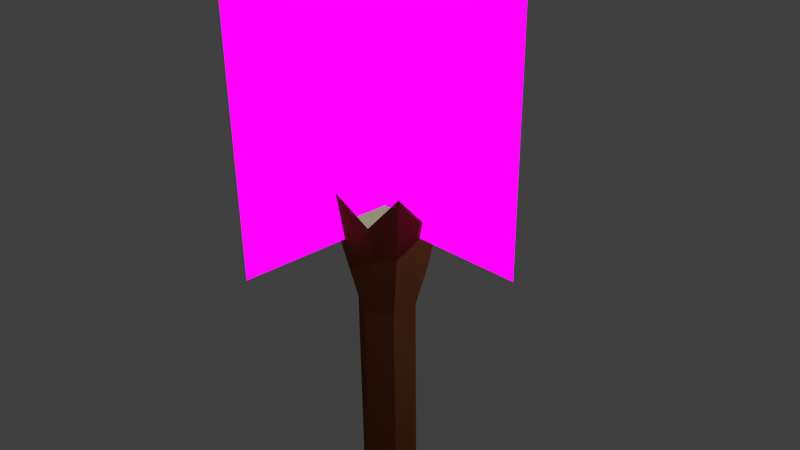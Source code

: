 # Source: fackel.blend  (saved by Blender 2.76.0; exported with 4.5.12 LTS)
import bpy
from mathutils import Matrix  # noqa: F401  (used for matrix-valued properties, if any)

bpy.ops.wm.read_factory_settings(use_empty=True)
scene = bpy.context.scene
scene.name = 'Scene'

# ---- collections
col_collection_1 = bpy.data.collections.new('Collection 1'); scene.collection.children.link(col_collection_1)

# ---- images (referenced by path relative to the original .blend; pixels are not part of the script)
import os
ASSET_DIR = os.environ.get("B2B_ASSET_DIR", "")  # directory of the original .blend (textures are referenced by path, not embedded)
HERE = os.path.dirname(os.path.abspath(__file__))  # packed textures are extracted next to this script under _unpacked/

def load_image(name, relpath, width, height, colorspace="sRGB"):
    """Load a texture the original file referenced (path relative to the .blend, or extracted next to this script)."""
    p = next((c for c in (os.path.join(HERE, relpath), os.path.join(ASSET_DIR, relpath)) if relpath and os.path.exists(c)), "")
    if p:
        img = bpy.data.images.load(p, check_existing=True)
        img.name = name
    else:  # same state as the original file: an image datablock whose file is absent (Cycles renders it pink)
        img = bpy.data.images.new(name, width, height)
        img.source = "FILE"
        img.filepath = "//" + (relpath or name)
    img.colorspace_settings.name = colorspace
    return img
img_0050_png_001 = load_image('0050.png.001', '0050.png', 1024, 1024, 'sRGB')

# ---- materials (node trees are filled in below, after node groups)
mat_material_003 = bpy.data.materials.new('Material.003')
mat_material_003.alpha_threshold = 0.0
mat_material_003.roughness = 0.5
mat_material_001 = bpy.data.materials.new('Material.001')
mat_material_001.alpha_threshold = 0.0
mat_material_001.roughness = 0.5
mat_material_002 = bpy.data.materials.new('Material.002')
mat_material_002.alpha_threshold = 0.0
mat_material_002.roughness = 0.5

# ---- material node trees
mat_material_003.use_nodes = True; mat_material_003.node_tree.nodes.clear()
_N = mat_material_003.node_tree.nodes; _L = mat_material_003.node_tree.links
n0 = _N.new('ShaderNodeBsdfTransparent'); n0.name = 'Transparent BSDF'; n0.location = (33, 165)
n1 = _N.new('ShaderNodeOutputMaterial'); n1.name = 'Material Output'; n1.location = (510, 314)
n2 = _N.new('ShaderNodeEmission'); n2.name = 'Emission'; n2.location = (22, 431)
n3 = _N.new('ShaderNodeTexImage'); n3.name = 'Image Texture'; n3.location = (-277, 371)
n3.width = 140
n3.image = img_0050_png_001
n4 = _N.new('ShaderNodeMixShader'); n4.name = 'Mix Shader'; n4.location = (263, 325)
_L.new(n3.outputs[0], n2.inputs[0])
_L.new(n2.outputs[0], n4.inputs[2])
_L.new(n0.outputs[0], n4.inputs[1])
_L.new(n3.outputs[1], n4.inputs[0])
_L.new(n4.outputs[0], n1.inputs[0])
n1.is_active_output = True
mat_material_001.use_nodes = True; mat_material_001.node_tree.nodes.clear()
_N = mat_material_001.node_tree.nodes; _L = mat_material_001.node_tree.links
n0 = _N.new('ShaderNodeOutputMaterial'); n0.name = 'Material Output'; n0.location = (300, 300)
n1 = _N.new('ShaderNodeBsdfDiffuse'); n1.name = 'Diffuse BSDF'; n1.location = (10, 300)
n1.inputs[0].default_value = (0.2079, 0.06741, 0.02873, 1.0)
_L.new(n1.outputs[0], n0.inputs[0])
n0.is_active_output = True
mat_material_002.use_nodes = True; mat_material_002.node_tree.nodes.clear()
_N = mat_material_002.node_tree.nodes; _L = mat_material_002.node_tree.links
n0 = _N.new('ShaderNodeOutputMaterial'); n0.name = 'Material Output'; n0.location = (300, 300)
n1 = _N.new('ShaderNodeEmission'); n1.name = 'Emission'; n1.location = (10, 300)
n1.inputs[0].default_value = (0.5655, 0.5533, 0.3485, 1.0)
n1.inputs[1].default_value = 0.5
_L.new(n1.outputs[0], n0.inputs[0])
n0.is_active_output = True

# ---- world
world_world = bpy.data.worlds.new('World'); scene.world = world_world
world_world.color = (0.05088, 0.05088, 0.05088)
world_world.use_sun_shadow = False
world_world.sun_shadow_jitter_overblur = 0.0
world_world.cycles.sampling_method = 'MANUAL'
world_world.cycles.sample_map_resolution = 256

# ---- cameras
cam_camera = bpy.data.cameras.new('Camera')
cam_camera.clip_end = 100.0
cam_camera.lens = 35.0
cam_camera.sensor_width = 32.0
cam_camera.sensor_height = 18.0
cam_camera.ortho_scale = 7.314
cam_camera.dof.focus_distance = 0.0

# ---- lights
light_lamp = bpy.data.lights.new('Lamp', 'POINT')
light_lamp.transmission_factor = 0.0
light_lamp.cutoff_distance = 30.0
light_lamp.energy = 100.0
light_lamp.shadow_buffer_clip_start = 1.001
light_lamp.shadow_soft_size = 0.1
light_lamp.shadow_maximum_resolution = 0.006
light_lamp.use_absolute_resolution = True
light_lamp.cycles.use_multiple_importance_sampling = False

# ---- meshes
me_plane_002 = bpy.data.meshes.new('Plane.002')
me_plane_002.from_pydata([(-1.0, -1.0, 0.0), (1.0, -1.0, 0.0), (-1.0, 1.0, 0.0), (1.0, 1.0, 0.0)], [], [(0, 1, 3, 2)])
_uv = me_plane_002.uv_layers.new(name='UVMap')
_uv.uv.foreach_set('vector', [0.0, 0.0, 1.0, 0.0, 1.0, 1.0, 0.0, 1.0])
me_plane_002.materials.append(mat_material_003)
me_plane_002.use_remesh_preserve_volume = False
me_plane_002.use_remesh_preserve_attributes = False
me_plane_002.use_mirror_vertex_groups = False
me_plane_002.update()
me_plane = bpy.data.meshes.new('Plane')
me_plane.from_pydata([(-1.0, -1.0, 0.0), (1.0, -1.0, 0.0), (-1.0, 1.0, 0.0), (1.0, 1.0, 0.0)], [], [(0, 1, 3, 2)])
_uv = me_plane.uv_layers.new(name='UVMap')
_uv.uv.foreach_set('vector', [0.0, 0.0, 1.0, 0.0, 1.0, 1.0, 0.0, 1.0])
me_plane.materials.append(mat_material_003)
me_plane.use_remesh_preserve_volume = False
me_plane.use_remesh_preserve_attributes = False
me_plane.use_mirror_vertex_groups = False
me_plane.update()
me_cylinder = bpy.data.meshes.new('Cylinder')
me_cylinder.from_pydata([(3.344e-08, 0.8948, -0.8399), (3.344e-08, 0.8948, 0.9497), (0.7749, 0.4474, -0.8399), (0.7749, 0.4474, 0.9497), (0.7749, -0.4474, -0.8399), (0.7749, -0.4474, 0.9497), (-4.479e-08, -0.8948, -0.8399), (-4.479e-08, -0.8948, 0.9497), (-0.7749, -0.4474, -0.8399), (-0.7749, -0.4474, 0.9497), (-0.7749, 0.4474, -0.8399), (-0.7749, 0.4474, 0.9497), (1.509, 0.871, 1.608), (9.452e-07, 1.742, 1.608), (1.509, -0.871, 1.608), (7.929e-07, -1.742, 1.608), (-1.509, -0.871, 1.608), (-1.509, 0.871, 1.608), (0.3875, 0.6711, 0.9497), (0.7749, -2.98e-08, 0.9497), (0.3875, -0.6711, 0.9497), (-0.3875, -0.6711, 0.9497), (-0.7749, 0.0, 0.9497), (-0.3875, 0.6711, 0.9497), (0.7543, 1.306, 1.455), (1.509, -5.96e-08, 1.455), (0.7543, -1.306, 1.455), (-0.7543, -1.306, 1.455), (-1.509, 0.0, 1.455), (-0.7543, 1.306, 1.455), (3.741e-07, -1.318, 1.202), (-1.142, -0.6592, 1.202), (1.142, 0.6592, 1.202), (1.142, -0.6592, 1.202), (-1.142, 0.6592, 1.202), (4.893e-07, 1.318, 1.202), (-0.5709, 0.9888, 1.202), (0.5709, -0.9888, 1.202), (0.5709, 0.9888, 1.202), (-1.142, 0.0, 1.202), (1.142, -4.47e-08, 1.202), (-0.5709, -0.9888, 1.202)], [], [(0, 1, 18, 3, 2), (2, 3, 19, 5, 4), (4, 5, 20, 7, 6), (6, 7, 21, 9, 8), (41, 30, 15, 27), (10, 11, 23, 1, 0), (8, 9, 22, 11, 10), (0, 2, 4, 6, 8, 10), (12, 24, 13, 29, 17, 28, 16, 27, 15, 26, 14, 25), (40, 32, 12, 25), (39, 31, 16, 28), (38, 35, 13, 24), (37, 33, 14, 26), (36, 34, 17, 29), (35, 36, 29, 13), (1, 23, 36, 35), (23, 11, 34, 36), (30, 37, 26, 15), (7, 20, 37, 30), (20, 5, 33, 37), (32, 38, 24, 12), (3, 18, 38, 32), (18, 1, 35, 38), (34, 39, 28, 17), (11, 22, 39, 34), (22, 9, 31, 39), (33, 40, 25, 14), (5, 19, 40, 33), (19, 3, 32, 40), (31, 41, 27, 16), (9, 21, 41, 31), (21, 7, 30, 41)])
me_cylinder.polygons.foreach_set('material_index', [0, 0, 0, 0, 0, 0, 0, 0, 1, 0, 0, 0, 0, 0, 0, 0, 0, 0, 0, 0, 0, 0, 0, 0, 0, 0, 0, 0, 0, 0, 0, 0])
me_cylinder.materials.append(mat_material_001)
me_cylinder.materials.append(mat_material_002)
me_cylinder.use_remesh_preserve_volume = False
me_cylinder.use_remesh_preserve_attributes = False
me_cylinder.use_mirror_vertex_groups = False
me_cylinder.update()

# ---- objects
ob_plane_001 = bpy.data.objects.new('Plane.001', me_plane_002)
ob_plane = bpy.data.objects.new('Plane', me_plane)
ob_cylinder = bpy.data.objects.new('Cylinder', me_cylinder)
ob_lamp = bpy.data.objects.new('Lamp', light_lamp)
ob_camera = bpy.data.objects.new('Camera', cam_camera)

# ---- transforms, parenting, visibility, modifiers, constraints
ob_plane_001.location = (0.0, 0.0, 6.582)
ob_plane_001.rotation_euler = (1.575, -0.0, 1.57)
ob_plane_001.scale = (1.691, 1.373, 1.373)
ob_plane_001.lineart.crease_threshold = 0.0
ob_plane.location = (0.0, 0.0, 6.582)
ob_plane.rotation_euler = (1.575, -0.0, 0.0)
ob_plane.scale = (1.691, 1.373, 1.373)
ob_plane.lineart.crease_threshold = 0.0
ob_cylinder.location = (0.0, 0.0, 2.201)
ob_cylinder.scale = (0.358, 0.358, 2.199)
ob_cylinder.lineart.crease_threshold = 0.0
ob_lamp.location = (4.076, 1.005, 5.904)
ob_lamp.rotation_euler = (0.6503, 0.05522, 1.866)
ob_lamp.lock_rotations_4d = False
ob_lamp.empty_display_type = 'ARROWS'
ob_lamp.color = (0.0, 0.0, 0.0, 0.0)
ob_lamp.lineart.crease_threshold = 0.0
ob_camera.location = (5.96, -5.352, 9.166)
ob_camera.rotation_euler = (1.109, 0.01082, 0.8149)
ob_camera.lock_rotations_4d = False
ob_camera.empty_display_type = 'ARROWS'
ob_camera.color = (0.0, 0.0, 0.0, 0.0)
ob_camera.display_type = 'WIRE'
ob_camera.lineart.crease_threshold = 0.0

# ---- collection membership
col_collection_1.objects.link(ob_plane_001)
col_collection_1.objects.link(ob_plane)
col_collection_1.objects.link(ob_cylinder)
col_collection_1.objects.link(ob_lamp)
col_collection_1.objects.link(ob_camera)

# ---- scene / render settings (as saved in the file)
scene.camera = ob_camera
scene.frame_start = 1; scene.frame_end = 250; scene.frame_set(1)
scene.render.engine = 'CYCLES'
scene.render.resolution_percentage = 50
scene.render.dither_intensity = 0.0
scene.cycles.use_denoising = False
scene.cycles.samples = 10
scene.cycles.sampling_pattern = 'TABULATED_SOBOL'
scene.cycles.light_sampling_threshold = 0.0
scene.cycles.use_adaptive_sampling = False
scene.cycles.use_light_tree = False
scene.cycles.blur_glossy = 0.0
scene.cycles.pixel_filter_type = 'GAUSSIAN'
scene.cycles.sample_clamp_indirect = 0.0
scene.view_settings.view_transform = 'Standard'
bpy.context.view_layer.update()
